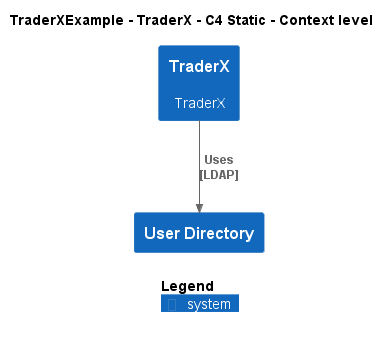

The diagram above was rendered by PlantUML. Its source (embedded in the PNG):
@startuml
!include ..\..\..\.c4s\C4_Context.puml

AddElementTag("c4interflow:lifecycle:new", $bgColor=green, $fontColor=#ffffff, $borderColor=green, $shadowing="False")
AddElementTag("c4interflow:lifecycle:changed", $bgColor=orange, $fontColor=#ffffff, $borderColor=orange, $shadowing="False")
AddElementTag("c4interflow:lifecycle:removed", $bgColor=red, $fontColor=#ffffff, $borderColor=red, $shadowing="False")

AddRelTag("c4interflow:lifecycle:new", $textColor=green, $lineColor=green)
AddRelTag("c4interflow:lifecycle:changed", $textColor=orange, $lineColor=orange)
AddRelTag("c4interflow:lifecycle:removed", $textColor=red, $lineColor=red)

SHOW_PERSON_PORTRAIT()
LAYOUT_TOP_DOWN()

skinparam linetype polyline

title TraderXExample - TraderX - C4 Static - Context level

System(TraderXExample.SoftwareSystems.TraderX, "TraderX", "TraderX")
System(TraderXExample.SoftwareSystems.UserDirectory, "User Directory", "")

Rel(TraderXExample.SoftwareSystems.TraderX, TraderXExample.SoftwareSystems.UserDirectory, "Uses\n[LDAP]", $tags='protocol:ldap')


SHOW_LEGEND()
@enduml